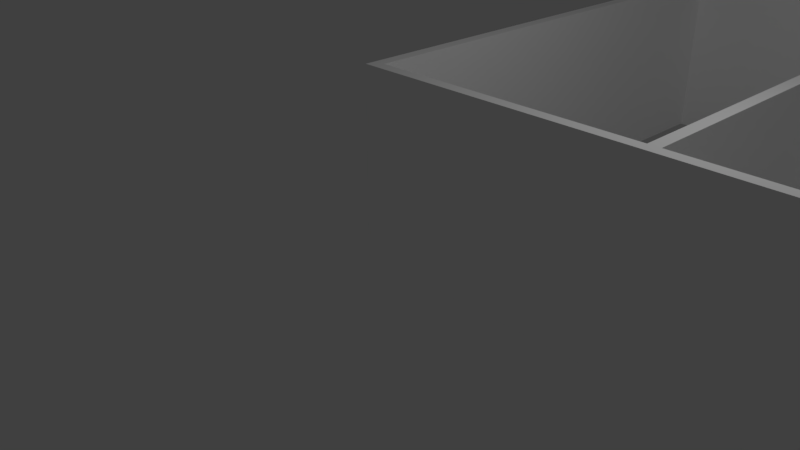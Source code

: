# Source: walls.blend  (saved by Blender 2.78.0; exported with 4.5.12 LTS)
import bpy
from mathutils import Matrix  # noqa: F401  (used for matrix-valued properties, if any)

bpy.ops.wm.read_factory_settings(use_empty=True)
scene = bpy.context.scene
scene.name = 'Scene'

# ---- collections
col_collection_1 = bpy.data.collections.new('Collection 1'); scene.collection.children.link(col_collection_1)

# ---- materials (node trees are filled in below, after node groups)
mat_material_001 = bpy.data.materials.new('Material.001')
mat_material_001.alpha_threshold = 0.0
mat_material_001.use_transparent_shadow = False
mat_material_001.diffuse_color = (1.0, 1.0, 1.0, 1.0)
mat_material_001.roughness = 0.5
mat_material_001.specular_intensity = 0.0625

# ---- material node trees

# ---- world
world_world = bpy.data.worlds.new('World'); scene.world = world_world
world_world.color = (0.05088, 0.05088, 0.05088)
world_world.use_sun_shadow = False
world_world.sun_shadow_jitter_overblur = 0.0
world_world.cycles.sampling_method = 'MANUAL'

# ---- cameras
cam_camera = bpy.data.cameras.new('Camera')
cam_camera.clip_end = 100.0
cam_camera.lens = 35.0
cam_camera.sensor_width = 32.0
cam_camera.sensor_height = 18.0
cam_camera.ortho_scale = 7.314
cam_camera.dof.focus_distance = 0.0
cam_camera.dof.aperture_fstop = 128.0

# ---- lights
light_lamp = bpy.data.lights.new('Lamp', 'POINT')
light_lamp.transmission_factor = 0.0
light_lamp.cutoff_distance = 30.0
light_lamp.energy = 100.0
light_lamp.shadow_buffer_clip_start = 1.001
light_lamp.shadow_soft_size = 0.1
light_lamp.shadow_maximum_resolution = 0.006
light_lamp.use_absolute_resolution = True

# ---- meshes
me_walls = bpy.data.meshes.new('Walls')
me_walls.from_pydata([(0.15, 7.45, 0.0), (0.15, 10.45, 0.0), (0.15, 7.45, 2.5), (0.15, 10.45, 2.5), (3.65, 7.45, 0.0), (3.65, 7.45, 2.5), (3.65, 9.35, 0.0), (3.65, 9.35, 2.5), (3.8, 9.35, 0.0), (3.8, 9.35, 2.5), (3.8, 7.05, 0.0), (3.8, 7.05, 2.5), (3.65, 7.05, 0.0), (3.65, 7.05, 2.5), (3.65, 7.3, 0.0), (3.65, 7.3, 2.5), (0.15, 7.3, 0.0), (0.15, 7.3, 2.5), (0.15, 0.15, 0.0), (0.15, 0.15, 2.5), (3.65, 0.15, 0.0), (3.65, 0.15, 2.5), (3.65, 5.05, 0.0), (3.65, 5.05, 2.5), (3.8, 5.05, 0.0), (3.8, 5.05, 2.5), (3.8, 4.8, 0.0), (3.8, 4.8, 2.5), (5.1, 4.8, 0.0), (5.1, 4.8, 2.5), (5.1, 4.65, 0.0), (5.1, 4.65, 2.5), (3.8, 4.65, 0.0), (3.8, 4.65, 2.5), (3.8, 0.15, 0.0), (3.8, 0.15, 2.5), (7.8, 0.15, 0.0), (7.8, 0.15, 2.5), (7.8, 4.65, 0.0), (7.8, 4.65, 2.5), (6.1, 4.65, 0.0), (6.1, 4.65, 2.5), (6.1, 4.8, 0.0), (6.1, 4.8, 2.5), (7.8, 4.8, 0.0), (7.8, 4.8, 2.5), (7.8, 7.3, 0.0), (7.8, 7.3, 2.5), (5.15, 7.3, 0.0), (5.15, 7.3, 2.5), (5.15, 8.35, 0.0), (5.15, 8.35, 2.5), (5.3, 8.35, 0.0), (5.3, 8.35, 2.5), (5.3, 7.45, 0.0), (5.3, 7.45, 2.5), (8.8, 7.45, 0.0), (8.8, 7.45, 2.5), (8.8, 14.45, 0.0), (8.8, 14.45, 2.5), (5.95, 14.45, 0.0), (5.95, 14.45, 2.5), (5.95, 11.8, 0.0), (5.95, 11.8, 2.5), (5.3, 11.8, 0.0), (5.3, 11.8, 2.5), (5.3, 9.35, 0.0), (5.3, 9.35, 2.5), (5.15, 9.35, 0.0), (5.15, 9.35, 2.5), (5.15, 11.8, 0.0), (5.15, 11.8, 2.5), (4.975, 11.8, 0.0), (4.975, 11.8, 2.5), (4.975, 11.95, 0.0), (4.975, 11.95, 2.5), (5.8, 11.95, 0.0), (5.8, 11.95, 2.5), (5.8, 15.1, 0.0), (5.8, 15.1, 2.5), (3.8, 15.1, 0.0), (3.8, 15.1, 2.5), (3.8, 11.95, 0.0), (3.8, 11.95, 2.5), (3.975, 11.95, 0.0), (3.975, 11.95, 2.5), (3.975, 11.8, 0.0), (3.975, 11.8, 2.5), (3.8, 11.8, 0.0), (3.8, 11.8, 2.5), (3.8, 11.7, 0.0), (3.8, 11.7, 2.5), (3.65, 11.7, 0.0), (3.65, 11.7, 2.5), (3.65, 15.1, 0.0), (3.65, 15.1, 2.5), (0.15, 15.1, 0.0), (0.15, 15.1, 2.5), (0.15, 10.6, 0.0), (0.15, 10.6, 2.5), (3.65, 10.6, 0.0), (3.65, 10.6, 2.5), (3.65, 10.7, 0.0), (3.65, 10.7, 2.5), (3.8, 10.7, 0.0), (3.8, 10.7, 2.5), (3.8, 10.35, 0.0), (3.8, 10.35, 2.5), (3.65, 10.35, 0.0), (3.65, 10.35, 2.5), (3.65, 10.45, 0.0), (3.65, 10.45, 2.5), (0.0, 15.25, 0.0), (0.0, 0.0, 0.0), (0.0, 15.25, 2.5), (0.0, 0.0, 2.5), (5.95, 15.25, 0.0), (5.95, 15.25, 2.5), (5.95, 14.6, 0.0), (5.95, 14.6, 2.5), (8.95, 14.6, 0.0), (8.95, 14.6, 2.5), (8.95, 7.3, 0.0), (8.95, 7.3, 2.5), (7.95, 7.3, 0.0), (7.95, 7.3, 2.5), (7.95, 0.0, 0.0), (7.95, 0.0, 2.5)], [], [(0, 1, 2), (2, 1, 3), (4, 0, 5), (5, 0, 2), (6, 4, 7), (7, 4, 5), (8, 6, 9), (9, 6, 7), (10, 8, 11), (11, 8, 9), (12, 10, 13), (13, 10, 11), (14, 12, 15), (15, 12, 13), (16, 14, 17), (17, 14, 15), (18, 16, 19), (19, 16, 17), (20, 18, 21), (21, 18, 19), (22, 20, 23), (23, 20, 21), (24, 22, 25), (25, 22, 23), (26, 24, 27), (27, 24, 25), (28, 26, 29), (29, 26, 27), (30, 28, 31), (31, 28, 29), (32, 30, 33), (33, 30, 31), (34, 32, 35), (35, 32, 33), (36, 34, 37), (37, 34, 35), (38, 36, 39), (39, 36, 37), (40, 38, 41), (41, 38, 39), (42, 40, 43), (43, 40, 41), (44, 42, 45), (45, 42, 43), (46, 44, 47), (47, 44, 45), (48, 46, 49), (49, 46, 47), (50, 48, 51), (51, 48, 49), (52, 50, 53), (53, 50, 51), (54, 52, 55), (55, 52, 53), (56, 54, 57), (57, 54, 55), (58, 56, 59), (59, 56, 57), (60, 58, 61), (61, 58, 59), (62, 60, 63), (63, 60, 61), (64, 62, 65), (65, 62, 63), (66, 64, 67), (67, 64, 65), (68, 66, 69), (69, 66, 67), (70, 68, 71), (71, 68, 69), (72, 70, 73), (73, 70, 71), (74, 72, 75), (75, 72, 73), (76, 74, 77), (77, 74, 75), (78, 76, 79), (79, 76, 77), (80, 78, 81), (81, 78, 79), (82, 80, 83), (83, 80, 81), (84, 82, 85), (85, 82, 83), (86, 84, 87), (87, 84, 85), (88, 86, 89), (89, 86, 87), (90, 88, 91), (91, 88, 89), (92, 90, 93), (93, 90, 91), (94, 92, 95), (95, 92, 93), (96, 94, 97), (97, 94, 95), (98, 96, 99), (99, 96, 97), (100, 98, 101), (101, 98, 99), (102, 100, 103), (103, 100, 101), (104, 102, 105), (105, 102, 103), (106, 104, 107), (107, 104, 105), (108, 106, 109), (109, 106, 107), (110, 108, 111), (111, 108, 109), (1, 110, 3), (3, 110, 111), (112, 113, 114), (114, 113, 115), (116, 112, 117), (117, 112, 114), (118, 116, 119), (119, 116, 117), (120, 118, 121), (121, 118, 119), (122, 120, 123), (123, 120, 121), (124, 122, 125), (125, 122, 123), (126, 124, 127), (127, 124, 125), (113, 126, 115), (115, 126, 127), (111, 99, 3), (3, 99, 114), (3, 114, 2), (2, 114, 115), (2, 115, 17), (17, 115, 19), (19, 115, 21), (21, 115, 35), (21, 35, 33), (109, 107, 111), (111, 107, 101), (111, 101, 99), (107, 105, 101), (101, 105, 103), (99, 97, 114), (114, 97, 95), (114, 95, 117), (117, 95, 81), (117, 81, 79), (81, 95, 83), (83, 95, 93), (83, 93, 89), (89, 93, 91), (89, 87, 83), (83, 87, 85), (77, 61, 79), (79, 61, 119), (79, 119, 117), (75, 65, 77), (77, 65, 63), (77, 63, 61), (73, 71, 75), (75, 71, 65), (69, 67, 71), (71, 67, 65), (61, 59, 119), (119, 59, 121), (121, 59, 123), (123, 59, 57), (123, 57, 125), (125, 57, 47), (125, 47, 45), (57, 55, 47), (47, 55, 49), (49, 55, 51), (51, 55, 53), (125, 45, 39), (39, 45, 43), (39, 43, 41), (125, 39, 127), (127, 39, 37), (127, 37, 35), (31, 27, 33), (33, 27, 23), (33, 23, 21), (31, 29, 27), (27, 25, 23), (17, 15, 2), (2, 15, 5), (5, 15, 11), (5, 11, 9), (15, 13, 11), (9, 7, 5), (115, 127, 35), (1, 100, 110), (110, 100, 106), (110, 106, 108), (0, 112, 1), (1, 112, 98), (1, 98, 100), (4, 16, 0), (0, 16, 113), (0, 113, 112), (6, 8, 4), (4, 8, 10), (4, 10, 14), (14, 10, 12), (14, 16, 4), (16, 18, 113), (113, 18, 20), (113, 20, 34), (34, 20, 32), (32, 20, 22), (32, 22, 26), (26, 22, 24), (26, 28, 32), (32, 28, 30), (113, 34, 126), (126, 34, 36), (126, 36, 38), (40, 44, 38), (38, 44, 124), (38, 124, 126), (40, 42, 44), (44, 46, 124), (124, 46, 56), (124, 56, 122), (122, 56, 58), (122, 58, 120), (120, 58, 118), (118, 58, 60), (118, 60, 78), (78, 60, 76), (76, 60, 62), (76, 62, 64), (56, 46, 54), (54, 46, 48), (54, 48, 50), (50, 52, 54), (66, 68, 64), (64, 68, 70), (64, 70, 74), (74, 70, 72), (74, 76, 64), (118, 78, 116), (116, 78, 80), (116, 80, 94), (94, 80, 82), (94, 82, 92), (92, 82, 88), (92, 88, 90), (82, 84, 88), (88, 84, 86), (116, 94, 112), (112, 94, 96), (112, 96, 98), (102, 104, 100), (100, 104, 106)])
me_walls.materials.append(mat_material_001)
me_walls.use_remesh_preserve_volume = False
me_walls.use_remesh_preserve_attributes = False
me_walls.use_mirror_vertex_groups = False
me_walls.update()

# ---- objects
ob_walls = bpy.data.objects.new('Walls', me_walls)
ob_lamp = bpy.data.objects.new('Lamp', light_lamp)
ob_camera = bpy.data.objects.new('Camera', cam_camera)

# ---- transforms, parenting, visibility, modifiers, constraints
ob_walls.location = (0.0, 0.0, 0.0)
ob_walls.lineart.crease_threshold = 0.0
ob_lamp.location = (4.076, 1.005, 5.904)
ob_lamp.rotation_euler = (0.6503, 0.05522, 1.866)
ob_lamp.lock_rotations_4d = False
ob_lamp.empty_display_type = 'ARROWS'
ob_lamp.color = (0.0, 0.0, 0.0, 0.0)
ob_lamp.lineart.crease_threshold = 0.0
ob_camera.location = (7.481, -6.508, 5.344)
ob_camera.rotation_euler = (1.109, 0.0, 0.8149)
ob_camera.lock_rotations_4d = False
ob_camera.empty_display_type = 'ARROWS'
ob_camera.color = (0.0, 0.0, 0.0, 0.0)
ob_camera.display_type = 'WIRE'
ob_camera.lineart.crease_threshold = 0.0

# ---- collection membership
col_collection_1.objects.link(ob_walls)
col_collection_1.objects.link(ob_lamp)
col_collection_1.objects.link(ob_camera)

# ---- scene / render settings (as saved in the file)
scene.camera = ob_camera
scene.frame_start = 1; scene.frame_end = 250; scene.frame_set(1)
scene.render.engine = 'BLENDER_EEVEE_NEXT'
scene.render.resolution_percentage = 50
scene.render.dither_intensity = 0.0
scene.cycles.use_denoising = False
scene.cycles.samples = 128
scene.cycles.sampling_pattern = 'TABULATED_SOBOL'
scene.cycles.light_sampling_threshold = 0.0
scene.cycles.use_adaptive_sampling = False
scene.cycles.use_light_tree = False
scene.cycles.blur_glossy = 0.0
scene.cycles.sample_clamp_indirect = 0.0
scene.view_settings.view_transform = 'Standard'
bpy.context.view_layer.update()
